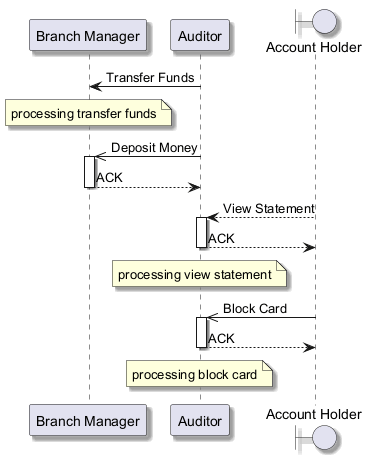

The diagram above was rendered by PlantUML. Its source (embedded in the PNG):
@startuml
skinparam shadowing true
participant "Branch Manager" as BM
participant "Auditor" as A
boundary "Account Holder" as AH
A -> BM : Transfer Funds
note over BM : processing transfer funds
A ->> BM : Deposit Money
activate BM
BM --> A : ACK
deactivate BM
AH --> A : View Statement
activate A
A --> AH : ACK
deactivate A
note over A : processing view statement
AH ->> A : Block Card
activate A
A --> AH : ACK
deactivate A
note over A : processing block card
@enduml